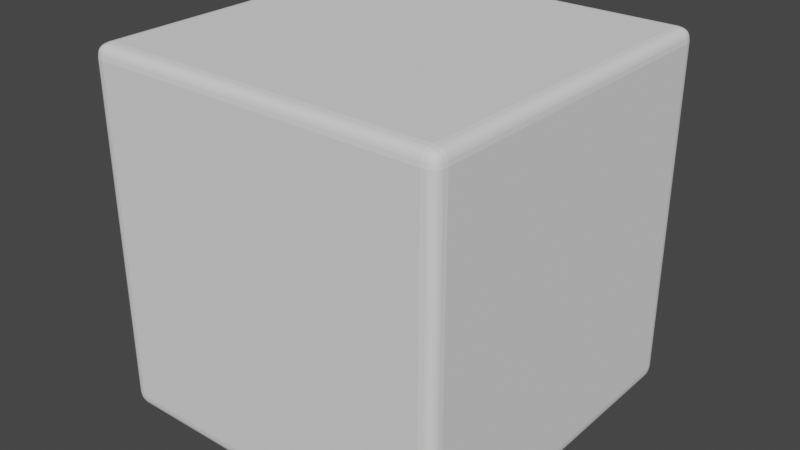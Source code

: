 # Source: RoundedCube_1.blend  (saved by Blender 2.82.7; exported with 4.5.12 LTS)
import bpy
from mathutils import Matrix  # noqa: F401  (used for matrix-valued properties, if any)

bpy.ops.wm.read_factory_settings(use_empty=True)
scene = bpy.context.scene
scene.name = 'Scene'

# ---- collections
col_collection = bpy.data.collections.new('Collection'); scene.collection.children.link(col_collection)

# ---- world
world_world = bpy.data.worlds.new('World'); scene.world = world_world
world_world.use_nodes = True; world_world.node_tree.nodes.clear()
_N = world_world.node_tree.nodes; _L = world_world.node_tree.links
n0 = _N.new('ShaderNodeOutputWorld'); n0.name = 'World Output'; n0.location = (300, 300)
n1 = _N.new('ShaderNodeBackground'); n1.name = 'Background'; n1.location = (10, 300)
n1.inputs[0].default_value = (0.05088, 0.05088, 0.05088, 1.0)
_L.new(n1.outputs[0], n0.inputs[0])
n0.is_active_output = True
world_world.color = (0.05088, 0.05088, 0.05088)
world_world.use_sun_shadow = False
world_world.sun_shadow_jitter_overblur = 0.0

# ---- meshes
me_cube_002 = bpy.data.meshes.new('Cube.002')
me_cube_002.from_pydata([(-0.9706, -0.9706, -0.9706), (-0.9706, -0.9706, 0.9706), (-0.9706, 0.9706, -0.9706), (-0.9706, 0.9706, 0.9706), (0.9706, -0.9706, -0.9706), (0.9706, -0.9706, 0.9706), (0.9706, 0.9706, -0.9706), (0.9706, 0.9706, 0.9706), (-0.9797, -0.9249, -0.9797), (-0.9772, -0.9486, -0.9772), (-0.9751, -0.9582, -0.9751), (-0.9727, -0.9658, -0.9727), (-0.9797, -0.9797, 0.9249), (-0.9772, -0.9772, 0.9486), (-0.9751, -0.9751, 0.9582), (-0.9727, -0.9727, 0.9658), (-0.9797, 0.9249, 0.9797), (-0.9772, 0.9486, 0.9772), (-0.9751, 0.9582, 0.9751), (-0.9727, 0.9658, 0.9727), (-0.9797, 0.9797, -0.9249), (-0.9772, 0.9772, -0.9486), (-0.9751, 0.9751, -0.9582), (-0.9727, 0.9727, -0.9658), (-0.9249, 0.9797, -0.9797), (-0.9486, 0.9772, -0.9772), (-0.9582, 0.9751, -0.9751), (-0.9658, 0.9727, -0.9727), (0.9249, 0.9797, 0.9797), (0.9486, 0.9772, 0.9772), (0.9582, 0.9751, 0.9751), (0.9658, 0.9727, 0.9727), (0.9797, 0.9797, -0.9249), (0.9772, 0.9772, -0.9486), (0.9751, 0.9751, -0.9582), (0.9727, 0.9727, -0.9658), (0.9797, 0.9249, -0.9797), (0.9772, 0.9486, -0.9772), (0.9751, 0.9582, -0.9751), (0.9727, 0.9658, -0.9727), (0.9797, -0.9249, 0.9797), (0.9772, -0.9486, 0.9772), (0.9751, -0.9582, 0.9751), (0.9727, -0.9658, 0.9727), (0.9797, -0.9797, -0.9249), (0.9772, -0.9772, -0.9486), (0.9751, -0.9751, -0.9582), (0.9727, -0.9727, -0.9658), (0.9249, -0.9797, -0.9797), (0.9486, -0.9772, -0.9772), (0.9582, -0.9751, -0.9751), (0.9658, -0.9727, -0.9727), (-0.9249, -0.9797, 0.9797), (-0.9486, -0.9772, 0.9772), (-0.9582, -0.9751, 0.9751), (-0.9658, -0.9727, 0.9727), (0.9658, 0.9727, -0.9727), (0.9582, 0.9751, -0.9751), (0.9486, 0.9772, -0.9772), (0.9249, 0.9797, -0.9797), (-0.9658, 0.9727, 0.9727), (-0.9582, 0.9751, 0.9751), (-0.9486, 0.9772, 0.9772), (-0.9249, 0.9797, 0.9797), (-0.9658, -0.9727, -0.9727), (-0.9582, -0.9751, -0.9751), (-0.9486, -0.9772, -0.9772), (-0.9249, -0.9797, -0.9797), (0.9658, -0.9727, 0.9727), (0.9582, -0.9751, 0.9751), (0.9486, -0.9772, 0.9772), (0.9249, -0.9797, 0.9797), (-0.9727, -0.9727, -0.9658), (-0.9751, -0.9751, -0.9582), (-0.9772, -0.9772, -0.9486), (-0.9797, -0.9797, -0.9249), (-0.9727, 0.9727, 0.9658), (-0.9751, 0.9751, 0.9582), (-0.9772, 0.9772, 0.9486), (-0.9797, 0.9797, 0.9249), (0.9727, 0.9727, 0.9658), (0.9751, 0.9751, 0.9582), (0.9772, 0.9772, 0.9486), (0.9797, 0.9797, 0.9249), (0.9727, -0.9727, 0.9658), (0.9751, -0.9751, 0.9582), (0.9772, -0.9772, 0.9486), (0.9797, -0.9797, 0.9249), (-0.9727, 0.9658, -0.9727), (-0.9751, 0.9582, -0.9751), (-0.9772, 0.9486, -0.9772), (-0.9797, 0.9249, -0.9797), (-0.9727, -0.9658, 0.9727), (-0.9751, -0.9582, 0.9751), (-0.9772, -0.9486, 0.9772), (-0.9797, -0.9249, 0.9797), (0.9727, -0.9658, -0.9727), (0.9751, -0.9582, -0.9751), (0.9772, -0.9486, -0.9772), (0.9797, -0.9249, -0.9797), (0.9727, 0.9658, 0.9727), (0.9751, 0.9582, 0.9751), (0.9772, 0.9486, 0.9772), (0.9797, 0.9249, 0.9797), (-0.9979, 0.9254, 0.9254), (-0.9943, 0.9252, 0.9508), (-0.9908, 0.9251, 0.9619), (-0.986, 0.9249, 0.9716), (-0.9943, 0.9508, 0.9252), (-0.9908, 0.9499, 0.9499), (-0.9876, 0.9493, 0.9605), (-0.9831, 0.9488, 0.9696), (-0.9908, 0.9619, 0.9251), (-0.9876, 0.9605, 0.9493), (-0.9846, 0.9595, 0.9595), (-0.9805, 0.9586, 0.9681), (-0.986, 0.9716, 0.9249), (-0.9831, 0.9696, 0.9488), (-0.9805, 0.9681, 0.9586), (-0.9771, 0.9665, 0.9665), (0.9254, 0.9979, 0.9254), (0.9252, 0.9943, 0.9508), (0.9251, 0.9908, 0.9619), (0.9249, 0.986, 0.9716), (0.9508, 0.9943, 0.9252), (0.9499, 0.9908, 0.9499), (0.9493, 0.9876, 0.9605), (0.9488, 0.9831, 0.9696), (0.9619, 0.9908, 0.9251), (0.9605, 0.9876, 0.9493), (0.9595, 0.9846, 0.9595), (0.9586, 0.9805, 0.9681), (0.9716, 0.986, 0.9249), (0.9696, 0.9831, 0.9488), (0.9681, 0.9805, 0.9586), (0.9665, 0.9771, 0.9665), (0.9979, -0.9254, 0.9254), (0.9943, -0.9252, 0.9508), (0.9908, -0.9251, 0.9619), (0.986, -0.9249, 0.9716), (0.9943, -0.9508, 0.9252), (0.9908, -0.9499, 0.9499), (0.9876, -0.9493, 0.9605), (0.9831, -0.9488, 0.9696), (0.9908, -0.9619, 0.9251), (0.9876, -0.9605, 0.9493), (0.9846, -0.9595, 0.9595), (0.9805, -0.9586, 0.9681), (0.986, -0.9716, 0.9249), (0.9831, -0.9696, 0.9488), (0.9805, -0.9681, 0.9586), (0.9771, -0.9665, 0.9665), (-0.9254, -0.9979, 0.9254), (-0.9252, -0.9943, 0.9508), (-0.9251, -0.9908, 0.9619), (-0.9249, -0.986, 0.9716), (-0.9508, -0.9943, 0.9252), (-0.9499, -0.9908, 0.9499), (-0.9493, -0.9876, 0.9605), (-0.9488, -0.9831, 0.9696), (-0.9619, -0.9908, 0.9251), (-0.9605, -0.9876, 0.9493), (-0.9595, -0.9846, 0.9595), (-0.9586, -0.9805, 0.9681), (-0.9716, -0.986, 0.9249), (-0.9696, -0.9831, 0.9488), (-0.9681, -0.9805, 0.9586), (-0.9665, -0.9771, 0.9665), (0.9254, -0.9254, -0.9979), (0.9508, -0.9252, -0.9943), (0.9619, -0.9251, -0.9908), (0.9716, -0.9249, -0.986), (0.9252, -0.9508, -0.9943), (0.9499, -0.9499, -0.9908), (0.9605, -0.9493, -0.9876), (0.9696, -0.9488, -0.9831), (0.9251, -0.9619, -0.9908), (0.9493, -0.9605, -0.9876), (0.9595, -0.9595, -0.9846), (0.9681, -0.9586, -0.9805), (0.9249, -0.9716, -0.986), (0.9488, -0.9696, -0.9831), (0.9586, -0.9681, -0.9805), (0.9665, -0.9665, -0.9771), (-0.9254, -0.9254, 0.9979), (-0.9508, -0.9252, 0.9943), (-0.9619, -0.9251, 0.9908), (-0.9716, -0.9249, 0.986), (-0.9252, -0.9508, 0.9943), (-0.9499, -0.9499, 0.9908), (-0.9605, -0.9493, 0.9876), (-0.9696, -0.9488, 0.9831), (-0.9251, -0.9619, 0.9908), (-0.9493, -0.9605, 0.9876), (-0.9595, -0.9595, 0.9846), (-0.9681, -0.9586, 0.9805), (-0.9249, -0.9716, 0.986), (-0.9488, -0.9696, 0.9831), (-0.9586, -0.9681, 0.9805), (-0.9665, -0.9665, 0.9771), (0.9716, -0.9249, 0.986), (0.9619, -0.9251, 0.9908), (0.9508, -0.9252, 0.9943), (0.9254, -0.9254, 0.9979), (0.9696, -0.9488, 0.9831), (0.9605, -0.9493, 0.9876), (0.9499, -0.9499, 0.9908), (0.9252, -0.9508, 0.9943), (0.9681, -0.9586, 0.9805), (0.9595, -0.9595, 0.9846), (0.9493, -0.9605, 0.9876), (0.9251, -0.9619, 0.9908), (0.9665, -0.9665, 0.9771), (0.9586, -0.9681, 0.9805), (0.9488, -0.9696, 0.9831), (0.9249, -0.9716, 0.986), (-0.9716, -0.9249, -0.986), (-0.9619, -0.9251, -0.9908), (-0.9508, -0.9252, -0.9943), (-0.9254, -0.9254, -0.9979), (-0.9696, -0.9488, -0.9831), (-0.9605, -0.9493, -0.9876), (-0.9499, -0.9499, -0.9908), (-0.9252, -0.9508, -0.9943), (-0.9681, -0.9586, -0.9805), (-0.9595, -0.9595, -0.9846), (-0.9493, -0.9605, -0.9876), (-0.9251, -0.9619, -0.9908), (-0.9665, -0.9665, -0.9771), (-0.9586, -0.9681, -0.9805), (-0.9488, -0.9696, -0.9831), (-0.9249, -0.9716, -0.986), (0.9716, -0.986, 0.9249), (0.9696, -0.9831, 0.9488), (0.9681, -0.9805, 0.9586), (0.9665, -0.9771, 0.9665), (0.9619, -0.9908, 0.9251), (0.9605, -0.9876, 0.9493), (0.9595, -0.9846, 0.9595), (0.9586, -0.9805, 0.9681), (0.9508, -0.9943, 0.9252), (0.9499, -0.9908, 0.9499), (0.9493, -0.9876, 0.9605), (0.9488, -0.9831, 0.9696), (0.9254, -0.9979, 0.9254), (0.9252, -0.9943, 0.9508), (0.9251, -0.9908, 0.9619), (0.9249, -0.986, 0.9716), (-0.9716, 0.986, 0.9249), (-0.9696, 0.9831, 0.9488), (-0.9681, 0.9805, 0.9586), (-0.9665, 0.9771, 0.9665), (-0.9619, 0.9908, 0.9251), (-0.9605, 0.9876, 0.9493), (-0.9595, 0.9846, 0.9595), (-0.9586, 0.9805, 0.9681), (-0.9508, 0.9943, 0.9252), (-0.9499, 0.9908, 0.9499), (-0.9493, 0.9876, 0.9605), (-0.9488, 0.9831, 0.9696), (-0.9254, 0.9979, 0.9254), (-0.9252, 0.9943, 0.9508), (-0.9251, 0.9908, 0.9619), (-0.9249, 0.986, 0.9716), (-0.9665, 0.9771, -0.9665), (-0.9681, 0.9805, -0.9586), (-0.9696, 0.9831, -0.9488), (-0.9716, 0.986, -0.9249), (-0.9586, 0.9805, -0.9681), (-0.9595, 0.9846, -0.9595), (-0.9605, 0.9876, -0.9493), (-0.9619, 0.9908, -0.9251), (-0.9488, 0.9831, -0.9696), (-0.9493, 0.9876, -0.9605), (-0.9499, 0.9908, -0.9499), (-0.9508, 0.9943, -0.9252), (-0.9249, 0.986, -0.9716), (-0.9251, 0.9908, -0.9619), (-0.9252, 0.9943, -0.9508), (-0.9254, 0.9979, -0.9254), (0.9665, -0.9771, -0.9665), (0.9681, -0.9805, -0.9586), (0.9696, -0.9831, -0.9488), (0.9716, -0.986, -0.9249), (0.9586, -0.9805, -0.9681), (0.9595, -0.9846, -0.9595), (0.9605, -0.9876, -0.9493), (0.9619, -0.9908, -0.9251), (0.9488, -0.9831, -0.9696), (0.9493, -0.9876, -0.9605), (0.9499, -0.9908, -0.9499), (0.9508, -0.9943, -0.9252), (0.9249, -0.986, -0.9716), (0.9251, -0.9908, -0.9619), (0.9252, -0.9943, -0.9508), (0.9254, -0.9979, -0.9254), (-0.9249, -0.986, -0.9716), (-0.9251, -0.9908, -0.9619), (-0.9252, -0.9943, -0.9508), (-0.9254, -0.9979, -0.9254), (-0.9488, -0.9831, -0.9696), (-0.9493, -0.9876, -0.9605), (-0.9499, -0.9908, -0.9499), (-0.9508, -0.9943, -0.9252), (-0.9586, -0.9805, -0.9681), (-0.9595, -0.9846, -0.9595), (-0.9605, -0.9876, -0.9493), (-0.9619, -0.9908, -0.9251), (-0.9665, -0.9771, -0.9665), (-0.9681, -0.9805, -0.9586), (-0.9696, -0.9831, -0.9488), (-0.9716, -0.986, -0.9249), (0.986, -0.9249, -0.9716), (0.9908, -0.9251, -0.9619), (0.9943, -0.9252, -0.9508), (0.9979, -0.9254, -0.9254), (0.9831, -0.9488, -0.9696), (0.9876, -0.9493, -0.9605), (0.9908, -0.9499, -0.9499), (0.9943, -0.9508, -0.9252), (0.9805, -0.9586, -0.9681), (0.9846, -0.9595, -0.9595), (0.9876, -0.9605, -0.9493), (0.9908, -0.9619, -0.9251), (0.9771, -0.9665, -0.9665), (0.9805, -0.9681, -0.9586), (0.9831, -0.9696, -0.9488), (0.986, -0.9716, -0.9249), (0.9249, 0.986, -0.9716), (0.9251, 0.9908, -0.9619), (0.9252, 0.9943, -0.9508), (0.9254, 0.9979, -0.9254), (0.9488, 0.9831, -0.9696), (0.9493, 0.9876, -0.9605), (0.9499, 0.9908, -0.9499), (0.9508, 0.9943, -0.9252), (0.9586, 0.9805, -0.9681), (0.9595, 0.9846, -0.9595), (0.9605, 0.9876, -0.9493), (0.9619, 0.9908, -0.9251), (0.9665, 0.9771, -0.9665), (0.9681, 0.9805, -0.9586), (0.9696, 0.9831, -0.9488), (0.9716, 0.986, -0.9249), (-0.986, 0.9249, -0.9716), (-0.9908, 0.9251, -0.9619), (-0.9943, 0.9252, -0.9508), (-0.9979, 0.9254, -0.9254), (-0.9831, 0.9488, -0.9696), (-0.9876, 0.9493, -0.9605), (-0.9908, 0.9499, -0.9499), (-0.9943, 0.9508, -0.9252), (-0.9805, 0.9586, -0.9681), (-0.9846, 0.9595, -0.9595), (-0.9876, 0.9605, -0.9493), (-0.9908, 0.9619, -0.9251), (-0.9771, 0.9665, -0.9665), (-0.9805, 0.9681, -0.9586), (-0.9831, 0.9696, -0.9488), (-0.986, 0.9716, -0.9249), (-0.9771, -0.9665, -0.9665), (-0.9805, -0.9681, -0.9586), (-0.9831, -0.9696, -0.9488), (-0.986, -0.9716, -0.9249), (-0.9805, -0.9586, -0.9681), (-0.9846, -0.9595, -0.9595), (-0.9876, -0.9605, -0.9493), (-0.9908, -0.9619, -0.9251), (-0.9831, -0.9488, -0.9696), (-0.9876, -0.9493, -0.9605), (-0.9908, -0.9499, -0.9499), (-0.9943, -0.9508, -0.9252), (-0.986, -0.9249, -0.9716), (-0.9908, -0.9251, -0.9619), (-0.9943, -0.9252, -0.9508), (-0.9979, -0.9254, -0.9254), (0.9771, 0.9665, -0.9665), (0.9805, 0.9681, -0.9586), (0.9831, 0.9696, -0.9488), (0.986, 0.9716, -0.9249), (0.9805, 0.9586, -0.9681), (0.9846, 0.9595, -0.9595), (0.9876, 0.9605, -0.9493), (0.9908, 0.9619, -0.9251), (0.9831, 0.9488, -0.9696), (0.9876, 0.9493, -0.9605), (0.9908, 0.9499, -0.9499), (0.9943, 0.9508, -0.9252), (0.986, 0.9249, -0.9716), (0.9908, 0.9251, -0.9619), (0.9943, 0.9252, -0.9508), (0.9979, 0.9254, -0.9254), (-0.9665, 0.9665, -0.9771), (-0.9586, 0.9681, -0.9805), (-0.9488, 0.9696, -0.9831), (-0.9249, 0.9716, -0.986), (-0.9681, 0.9586, -0.9805), (-0.9595, 0.9595, -0.9846), (-0.9493, 0.9605, -0.9876), (-0.9251, 0.9619, -0.9908), (-0.9696, 0.9488, -0.9831), (-0.9605, 0.9493, -0.9876), (-0.9499, 0.9499, -0.9908), (-0.9252, 0.9508, -0.9943), (-0.9716, 0.9249, -0.986), (-0.9619, 0.9251, -0.9908), (-0.9508, 0.9252, -0.9943), (-0.9254, 0.9254, -0.9979), (0.9665, 0.9665, 0.9771), (0.9586, 0.9681, 0.9805), (0.9488, 0.9696, 0.9831), (0.9249, 0.9716, 0.986), (0.9681, 0.9586, 0.9805), (0.9595, 0.9595, 0.9846), (0.9493, 0.9605, 0.9876), (0.9251, 0.9619, 0.9908), (0.9696, 0.9488, 0.9831), (0.9605, 0.9493, 0.9876), (0.9499, 0.9499, 0.9908), (0.9252, 0.9508, 0.9943), (0.9716, 0.9249, 0.986), (0.9619, 0.9251, 0.9908), (0.9508, 0.9252, 0.9943), (0.9254, 0.9254, 0.9979), (-0.9249, 0.9716, 0.986), (-0.9488, 0.9696, 0.9831), (-0.9586, 0.9681, 0.9805), (-0.9665, 0.9665, 0.9771), (-0.9251, 0.9619, 0.9908), (-0.9493, 0.9605, 0.9876), (-0.9595, 0.9595, 0.9846), (-0.9681, 0.9586, 0.9805), (-0.9252, 0.9508, 0.9943), (-0.9499, 0.9499, 0.9908), (-0.9605, 0.9493, 0.9876), (-0.9696, 0.9488, 0.9831), (-0.9254, 0.9254, 0.9979), (-0.9508, 0.9252, 0.9943), (-0.9619, 0.9251, 0.9908), (-0.9716, 0.9249, 0.986), (0.9249, 0.9716, -0.986), (0.9488, 0.9696, -0.9831), (0.9586, 0.9681, -0.9805), (0.9665, 0.9665, -0.9771), (0.9251, 0.9619, -0.9908), (0.9493, 0.9605, -0.9876), (0.9595, 0.9595, -0.9846), (0.9681, 0.9586, -0.9805), (0.9252, 0.9508, -0.9943), (0.9499, 0.9499, -0.9908), (0.9605, 0.9493, -0.9876), (0.9696, 0.9488, -0.9831), (0.9254, 0.9254, -0.9979), (0.9508, 0.9252, -0.9943), (0.9619, 0.9251, -0.9908), (0.9716, 0.9249, -0.986), (0.986, 0.9716, 0.9249), (0.9831, 0.9696, 0.9488), (0.9805, 0.9681, 0.9586), (0.9771, 0.9665, 0.9665), (0.9908, 0.9619, 0.9251), (0.9876, 0.9605, 0.9493), (0.9846, 0.9595, 0.9595), (0.9805, 0.9586, 0.9681), (0.9943, 0.9508, 0.9252), (0.9908, 0.9499, 0.9499), (0.9876, 0.9493, 0.9605), (0.9831, 0.9488, 0.9696), (0.9979, 0.9254, 0.9254), (0.9943, 0.9252, 0.9508), (0.9908, 0.9251, 0.9619), (0.986, 0.9249, 0.9716), (-0.986, -0.9716, 0.9249), (-0.9831, -0.9696, 0.9488), (-0.9805, -0.9681, 0.9586), (-0.9771, -0.9665, 0.9665), (-0.9908, -0.9619, 0.9251), (-0.9876, -0.9605, 0.9493), (-0.9846, -0.9595, 0.9595), (-0.9805, -0.9586, 0.9681), (-0.9943, -0.9508, 0.9252), (-0.9908, -0.9499, 0.9499), (-0.9876, -0.9493, 0.9605), (-0.9831, -0.9488, 0.9696), (-0.9979, -0.9254, 0.9254), (-0.9943, -0.9252, 0.9508), (-0.9908, -0.9251, 0.9619), (-0.986, -0.9249, 0.9716)], [], [(105, 109, 108, 104), (159, 53, 54, 163), (123, 127, 126, 122), (58, 441, 440, 59), (125, 126, 130, 129), (399, 444, 448, 403), (176, 177, 181, 180), (194, 195, 199, 198), (428, 415, 411, 424), (98, 175, 171, 99), (110, 111, 115, 114), (60, 61, 255, 251), (1, 92, 475, 15), (88, 392, 396, 89), (116, 117, 78, 79), (246, 154, 153, 245), (121, 125, 124, 120), (122, 126, 125, 121), (155, 159, 158, 154), (197, 198, 54, 53), (148, 149, 86, 87), (141, 142, 146, 145), (457, 461, 460, 456), (146, 147, 151, 150), (323, 144, 148, 327), (52, 53, 159, 155), (143, 41, 42, 147), (134, 135, 80, 81), (151, 43, 5, 84), (150, 151, 84, 85), (106, 110, 109, 105), (137, 141, 140, 136), (117, 118, 77, 78), (175, 98, 97, 179), (394, 395, 399, 398), (400, 401, 405, 404), (418, 419, 423, 422), (164, 165, 13, 12), (189, 190, 194, 193), (10, 364, 368, 9), (259, 263, 262, 258), (162, 163, 167, 166), (156, 157, 161, 160), (61, 62, 259, 255), (131, 30, 31, 135), (119, 19, 3, 76), (163, 54, 55, 167), (108, 109, 113, 112), (153, 157, 156, 152), (14, 474, 473, 13), (201, 205, 204, 200), (95, 16, 107, 487), (330, 334, 333, 329), (334, 338, 337, 333), (435, 439, 438, 434), (227, 223, 172, 176), (459, 463, 462, 458), (246, 247, 155, 154), (417, 418, 422, 421), (482, 486, 485, 481), (166, 167, 15, 14), (135, 31, 7, 80), (179, 97, 96, 183), (154, 158, 157, 153), (450, 454, 453, 449), (214, 210, 211, 215), (368, 369, 373, 372), (45, 44, 283, 282), (318, 322, 321, 317), (34, 33, 378, 377), (441, 445, 444, 440), (130, 131, 135, 134), (37, 384, 388, 36), (289, 290, 294, 293), (47, 46, 281, 280), (167, 55, 1, 15), (39, 376, 380, 38), (37, 36, 455, 451), (99, 171, 455, 36), (358, 21, 22, 357), (226, 222, 223, 227), (285, 286, 290, 289), (272, 273, 277, 276), (360, 361, 365, 364), (190, 191, 195, 194), (74, 310, 311, 75), (92, 93, 479, 475), (183, 96, 4, 51), (229, 65, 64, 228), (13, 473, 472, 12), (339, 128, 132, 343), (144, 145, 149, 148), (66, 230, 231, 67), (222, 226, 225, 221), (385, 386, 390, 389), (321, 325, 324, 320), (112, 113, 117, 116), (331, 330, 278, 279), (196, 197, 53, 52), (2, 27, 392, 88), (27, 264, 268, 26), (70, 71, 247, 243), (453, 454, 170, 169), (233, 237, 236, 232), (40, 41, 143, 139), (430, 434, 433, 429), (114, 115, 119, 118), (473, 477, 476, 472), (94, 191, 187, 95), (35, 34, 377, 376), (7, 31, 408, 100), (11, 360, 364, 10), (344, 348, 90, 91), (158, 159, 163, 162), (467, 471, 470, 466), (251, 255, 254, 250), (237, 241, 240, 236), (254, 258, 257, 253), (485, 486, 106, 105), (172, 173, 177, 176), (243, 247, 246, 242), (273, 274, 278, 277), (80, 459, 458, 81), (3, 19, 427, 60), (357, 22, 23, 356), (338, 334, 335, 339), (107, 111, 110, 106), (218, 217, 405, 406), (177, 178, 182, 181), (393, 394, 398, 397), (262, 122, 121, 261), (255, 259, 258, 254), (171, 175, 174, 170), (280, 281, 285, 284), (477, 481, 480, 476), (381, 382, 386, 385), (442, 446, 445, 441), (230, 226, 227, 231), (181, 182, 50, 49), (231, 227, 176, 180), (180, 181, 49, 48), (258, 262, 261, 257), (51, 280, 284, 50), (199, 92, 1, 55), (224, 228, 11, 10), (253, 257, 256, 252), (445, 449, 448, 444), (57, 442, 441, 58), (298, 302, 301, 297), (342, 33, 34, 341), (456, 379, 32, 83), (178, 179, 183, 182), (288, 289, 293, 292), (413, 414, 418, 417), (362, 363, 367, 366), (429, 433, 432, 428), (370, 371, 375, 374), (0, 72, 360, 11), (39, 38, 447, 443), (126, 127, 131, 130), (466, 470, 469, 465), (29, 28, 411, 410), (325, 46, 47, 324), (470, 138, 137, 469), (188, 192, 211, 207), (241, 245, 244, 240), (191, 94, 93, 195), (221, 225, 224, 220), (210, 214, 213, 209), (443, 447, 446, 442), (249, 253, 252, 248), (366, 367, 371, 370), (365, 366, 370, 369), (373, 345, 344, 372), (378, 379, 383, 382), (242, 246, 245, 241), (7, 100, 459, 80), (182, 183, 51, 50), (461, 465, 464, 460), (283, 44, 87, 232), (401, 402, 406, 405), (118, 119, 76, 77), (297, 301, 300, 296), (33, 32, 379, 378), (350, 354, 353, 349), (353, 357, 356, 352), (128, 129, 133, 132), (306, 310, 309, 305), (49, 288, 292, 48), (478, 482, 481, 477), (213, 69, 68, 212), (6, 35, 376, 39), (72, 73, 361, 360), (296, 300, 66, 67), (384, 385, 389, 388), (132, 133, 82, 83), (226, 230, 229, 225), (109, 110, 114, 113), (398, 399, 403, 402), (305, 309, 308, 304), (310, 306, 307, 311), (322, 326, 325, 321), (78, 249, 248, 79), (314, 318, 317, 313), (304, 308, 64, 65), (356, 23, 2, 88), (60, 427, 426, 61), (44, 45, 326, 327), (455, 171, 170, 454), (169, 173, 172, 168), (355, 351, 108, 112), (187, 191, 190, 186), (25, 24, 395, 394), (283, 232, 236, 287), (302, 306, 305, 301), (338, 342, 341, 337), (225, 229, 228, 224), (342, 338, 339, 343), (32, 33, 342, 343), (309, 73, 72, 308), (228, 64, 0, 11), (195, 93, 92, 199), (306, 302, 303, 307), (312, 316, 98, 99), (431, 435, 434, 430), (93, 94, 483, 479), (160, 161, 165, 164), (346, 350, 349, 345), (446, 450, 449, 445), (77, 250, 249, 78), (337, 341, 340, 336), (451, 455, 454, 450), (62, 425, 424, 63), (138, 142, 141, 137), (341, 34, 35, 340), (6, 39, 443, 56), (56, 443, 442, 57), (210, 206, 207, 211), (21, 20, 267, 266), (111, 17, 18, 115), (149, 150, 85, 86), (322, 318, 319, 323), (348, 352, 89, 90), (250, 254, 253, 249), (91, 404, 216, 8), (349, 353, 352, 348), (458, 462, 461, 457), (257, 261, 260, 256), (302, 298, 299, 303), (264, 265, 269, 268), (425, 429, 428, 424), (269, 270, 274, 273), (286, 287, 291, 290), (326, 322, 323, 327), (202, 206, 205, 201), (193, 194, 198, 197), (212, 68, 5, 43), (100, 408, 412, 101), (17, 16, 439, 435), (409, 410, 414, 413), (90, 400, 404, 91), (147, 42, 43, 151), (388, 389, 313, 312), (386, 387, 391, 390), (333, 337, 336, 332), (30, 29, 410, 409), (476, 367, 363, 472), (133, 134, 81, 82), (475, 479, 478, 474), (354, 350, 351, 355), (282, 283, 287, 286), (387, 383, 460, 464), (434, 438, 437, 433), (206, 210, 209, 205), (70, 214, 215, 71), (140, 141, 145, 144), (307, 303, 156, 160), (2, 23, 264, 27), (68, 69, 239, 235), (28, 29, 127, 123), (328, 332, 58, 59), (23, 22, 265, 264), (281, 282, 286, 285), (355, 112, 116, 359), (447, 451, 450, 446), (267, 248, 252, 271), (301, 305, 304, 300), (69, 70, 243, 239), (316, 320, 97, 98), (274, 275, 279, 278), (206, 202, 203, 207), (161, 162, 166, 165), (408, 409, 413, 412), (416, 417, 421, 420), (462, 466, 465, 461), (102, 416, 420, 103), (340, 35, 6, 56), (208, 212, 43, 42), (9, 368, 372, 8), (369, 370, 374, 373), (19, 18, 431, 427), (103, 40, 139, 471), (230, 66, 65, 229), (329, 277, 278, 330), (185, 189, 188, 184), (142, 143, 147, 146), (113, 114, 118, 117), (297, 293, 294, 298), (344, 91, 8, 372), (186, 438, 439, 187), (220, 224, 10, 9), (26, 25, 394, 393), (486, 487, 107, 106), (84, 235, 234, 85), (217, 221, 220, 216), (270, 271, 275, 274), (313, 317, 316, 312), (200, 204, 41, 40), (4, 47, 280, 51), (115, 18, 19, 119), (86, 233, 232, 87), (218, 222, 221, 217), (100, 101, 463, 459), (433, 437, 436, 432), (192, 193, 197, 196), (421, 422, 202, 201), (235, 239, 238, 234), (157, 158, 162, 161), (188, 189, 193, 192), (266, 267, 271, 270), (276, 277, 329, 328), (94, 95, 487, 483), (27, 26, 393, 392), (324, 47, 4, 96), (352, 356, 88, 89), (16, 17, 111, 107), (124, 125, 129, 128), (392, 393, 397, 396), (173, 174, 178, 177), (186, 190, 189, 185), (139, 143, 142, 138), (449, 453, 452, 448), (214, 70, 69, 213), (20, 21, 358, 359), (336, 340, 56, 57), (3, 60, 251, 76), (320, 324, 96, 97), (102, 103, 471, 467), (267, 20, 79, 248), (483, 487, 486, 482), (376, 377, 381, 380), (74, 75, 363, 362), (238, 242, 241, 237), (81, 458, 457, 82), (358, 354, 355, 359), (465, 469, 468, 464), (399, 395, 440, 444), (82, 457, 456, 83), (101, 102, 467, 463), (15, 475, 474, 14), (5, 68, 235, 84), (198, 199, 55, 54), (85, 234, 233, 86), (62, 63, 263, 259), (276, 328, 59, 24), (165, 166, 14, 13), (205, 209, 208, 204), (345, 349, 348, 344), (427, 431, 430, 426), (410, 411, 415, 414), (397, 398, 402, 401), (326, 45, 46, 325), (329, 333, 332, 328), (481, 485, 484, 480), (216, 220, 9, 8), (127, 29, 30, 131), (76, 251, 250, 77), (31, 30, 409, 408), (25, 272, 276, 24), (95, 187, 439, 16), (132, 83, 32, 343), (26, 268, 272, 25), (46, 45, 282, 281), (148, 87, 44, 327), (295, 299, 298, 294), (219, 168, 172, 223), (436, 437, 185, 184), (184, 188, 207, 203), (244, 152, 299, 295), (120, 124, 335, 331), (484, 485, 105, 104), (295, 291, 240, 244), (382, 383, 387, 386), (299, 152, 156, 303), (67, 48, 292, 296), (120, 260, 261, 121), (404, 405, 217, 216), (391, 387, 464, 468), (406, 407, 219, 218), (423, 419, 432, 436), (222, 218, 219, 223), (347, 104, 108, 351), (136, 140, 319, 315), (452, 453, 169, 168), (452, 168, 219, 407), (448, 452, 407, 403), (231, 180, 48, 67), (319, 140, 144, 323), (263, 123, 122, 262), (200, 420, 421, 201), (59, 440, 395, 24), (438, 186, 185, 437), (155, 247, 71, 52), (470, 471, 139, 138), (268, 269, 273, 272), (145, 146, 150, 149), (287, 236, 240, 291), (308, 72, 0, 64), (364, 365, 369, 368), (463, 467, 466, 462), (196, 215, 211, 192), (200, 40, 103, 420), (390, 314, 313, 389), (377, 378, 382, 381), (209, 213, 212, 208), (50, 284, 288, 49), (136, 468, 469, 137), (468, 136, 315, 391), (61, 426, 425, 62), (296, 292, 293, 297), (170, 174, 173, 169), (374, 375, 347, 346), (414, 415, 419, 418), (239, 243, 242, 238), (196, 52, 71, 215), (279, 275, 256, 260), (484, 104, 347, 375), (426, 430, 429, 425), (290, 291, 295, 294), (263, 63, 28, 123), (419, 415, 428, 432), (354, 358, 357, 353), (339, 335, 124, 128), (396, 397, 401, 400), (334, 330, 331, 335), (300, 304, 65, 66), (350, 346, 347, 351), (456, 460, 383, 379), (38, 37, 451, 447), (479, 483, 482, 478), (412, 413, 417, 416), (436, 184, 203, 423), (38, 380, 384, 37), (275, 271, 252, 256), (63, 424, 411, 28), (361, 362, 366, 365), (265, 266, 270, 269), (73, 74, 362, 361), (89, 396, 400, 90), (129, 130, 134, 133), (234, 238, 237, 233), (311, 307, 160, 164), (284, 285, 289, 288), (116, 79, 20, 359), (317, 321, 320, 316), (367, 476, 480, 371), (388, 312, 99, 36), (18, 17, 435, 431), (318, 314, 315, 319), (380, 381, 385, 384), (422, 423, 203, 202), (260, 120, 331, 279), (101, 412, 416, 102), (174, 175, 179, 178), (391, 315, 314, 390), (22, 21, 266, 265), (474, 478, 477, 473), (375, 371, 480, 484), (332, 336, 57, 58), (244, 245, 153, 152), (373, 374, 346, 345), (204, 208, 42, 41), (363, 75, 12, 472), (310, 74, 73, 309), (311, 164, 12, 75), (402, 403, 407, 406)])
_uv = me_cube_002.uv_layers.new(name='UVMap')
_uv.uv.foreach_set('vector', [0.6195, 0.2408, 0.6195, 0.2445, 0.6158, 0.2445, 0.6158, 0.2408, 0.6232, 0.9945, 0.625, 0.9945, 0.625, 0.9963, 0.6232, 0.9963, 0.6233, 0.4907, 0.6236, 0.494, 0.6216, 0.4942, 0.6214, 0.4907, 0.3689, 0.4994, 0.369, 0.5014, 0.3657, 0.5017, 0.3657, 0.4999, 0.6197, 0.4943, 0.6216, 0.4942, 0.6218, 0.4958, 0.6198, 0.496, 0.1342, 0.5037, 0.3657, 0.5036, 0.3658, 0.5055, 0.1342, 0.5055, 0.3657, 0.7464, 0.3692, 0.7466, 0.369, 0.7486, 0.3657, 0.7483, 0.8713, 0.7463, 0.8732, 0.7463, 0.8732, 0.7482, 0.8713, 0.7482, 0.8658, 0.5037, 0.6343, 0.5036, 0.6343, 0.5017, 0.8658, 0.5018, 0.3746, 0.7449, 0.3728, 0.7449, 0.3731, 0.7409, 0.3749, 0.7409, 0.6213, 0.2445, 0.6232, 0.2445, 0.6232, 0.2463, 0.6213, 0.2463, 0.625, 0.2518, 0.625, 0.2537, 0.6232, 0.2537, 0.6232, 0.2518, 0.625, 0.0, 0.625, 0.001838, 0.6232, 0.001838, 0.6232, 0.0, 0.125, 0.5018, 0.1268, 0.5018, 0.1268, 0.5037, 0.125, 0.5037, 0.6158, 0.2482, 0.6195, 0.2482, 0.6195, 0.25, 0.6158, 0.25, 0.6214, 0.7593, 0.6213, 0.9908, 0.6195, 0.9908, 0.6195, 0.7592, 0.6195, 0.4908, 0.6197, 0.4943, 0.6158, 0.4944, 0.6158, 0.4908, 0.6214, 0.4907, 0.6216, 0.4942, 0.6197, 0.4943, 0.6195, 0.4908, 0.6232, 0.9908, 0.6232, 0.9945, 0.6213, 0.9945, 0.6213, 0.9908, 0.8695, 0.7482, 0.8713, 0.7482, 0.8713, 0.75, 0.8695, 0.75, 0.6159, 0.7482, 0.6199, 0.7485, 0.6199, 0.7504, 0.6159, 0.7501, 0.6197, 0.7447, 0.6216, 0.7448, 0.6218, 0.7468, 0.6198, 0.7466, 0.6199, 0.5015, 0.6198, 0.5034, 0.6159, 0.5036, 0.6159, 0.5018, 0.6218, 0.7468, 0.6238, 0.747, 0.6242, 0.7492, 0.622, 0.7488, 0.3841, 0.7464, 0.6159, 0.7464, 0.6159, 0.7482, 0.3841, 0.7482, 0.625, 0.9908, 0.625, 0.9945, 0.6232, 0.9945, 0.6232, 0.9908, 0.6235, 0.7449, 0.6254, 0.7449, 0.6257, 0.7471, 0.6238, 0.747, 0.622, 0.4975, 0.6242, 0.4971, 0.6244, 0.4987, 0.6221, 0.4993, 0.6242, 0.7492, 0.6263, 0.7494, 0.6275, 0.7525, 0.6244, 0.7513, 0.622, 0.7488, 0.6242, 0.7492, 0.6244, 0.7513, 0.6221, 0.7507, 0.6213, 0.2408, 0.6213, 0.2445, 0.6195, 0.2445, 0.6195, 0.2408, 0.6195, 0.7408, 0.6197, 0.7447, 0.6158, 0.7445, 0.6158, 0.7408, 0.6195, 0.2482, 0.6213, 0.2482, 0.6213, 0.25, 0.6195, 0.25, 0.3728, 0.7449, 0.3746, 0.7449, 0.3743, 0.7471, 0.3725, 0.747, 0.1305, 0.5018, 0.1342, 0.5018, 0.1342, 0.5037, 0.1305, 0.5037, 0.1268, 0.5055, 0.1287, 0.5055, 0.1287, 0.5092, 0.1268, 0.5092, 0.6307, 0.5053, 0.6342, 0.5055, 0.6342, 0.5092, 0.6306, 0.5092, 0.6158, 0.9982, 0.6195, 0.9982, 0.6195, 1.0, 0.6158, 1.0, 0.8695, 0.7445, 0.8713, 0.7445, 0.8713, 0.7463, 0.8695, 0.7463, 0.375, 0.003676, 0.3768, 0.003676, 0.3768, 0.005515, 0.375, 0.005515, 0.6232, 0.2555, 0.6232, 0.2592, 0.6213, 0.2592, 0.6213, 0.2555, 0.6213, 0.9963, 0.6232, 0.9963, 0.6232, 0.9982, 0.6213, 0.9982, 0.6158, 0.9945, 0.6195, 0.9945, 0.6195, 0.9963, 0.6158, 0.9963, 0.625, 0.2537, 0.625, 0.2555, 0.6232, 0.2555, 0.6232, 0.2537, 0.6239, 0.4956, 0.626, 0.4953, 0.6266, 0.4965, 0.6242, 0.4971, 0.6232, 0.2482, 0.625, 0.2482, 0.625, 0.25, 0.6232, 0.25, 0.6232, 0.9963, 0.625, 0.9963, 0.625, 0.9982, 0.6232, 0.9982, 0.6158, 0.2445, 0.6195, 0.2445, 0.6195, 0.2463, 0.6158, 0.2463, 0.6195, 0.9908, 0.6195, 0.9945, 0.6158, 0.9945, 0.6158, 0.9908, 0.6213, 0.0, 0.6213, 0.001838, 0.6195, 0.001838, 0.6195, 0.0, 0.6287, 0.7409, 0.629, 0.7448, 0.6272, 0.7449, 0.6269, 0.7409, 0.625, 0.009191, 0.625, 0.2408, 0.6232, 0.2408, 0.6232, 0.009191, 0.3805, 0.4908, 0.3803, 0.4943, 0.3784, 0.4942, 0.3786, 0.4907, 0.3803, 0.4943, 0.3802, 0.496, 0.3782, 0.4958, 0.3784, 0.4942, 0.8732, 0.5055, 0.8732, 0.5092, 0.8713, 0.5092, 0.8713, 0.5055, 0.1342, 0.7463, 0.1342, 0.7445, 0.3658, 0.7445, 0.3657, 0.7464, 0.6242, 0.5008, 0.6238, 0.503, 0.6218, 0.5032, 0.622, 0.5012, 0.6214, 0.7593, 0.6233, 0.7593, 0.6232, 0.9908, 0.6213, 0.9908, 0.629, 0.5052, 0.6307, 0.5053, 0.6306, 0.5092, 0.6287, 0.5091, 0.6213, 0.005515, 0.6213, 0.009191, 0.6195, 0.009191, 0.6195, 0.005515, 0.6213, 0.9982, 0.6232, 0.9982, 0.6232, 1.0, 0.6213, 1.0, 0.6242, 0.4971, 0.6266, 0.4965, 0.6275, 0.4975, 0.6244, 0.4987, 0.3725, 0.747, 0.3743, 0.7471, 0.3737, 0.7494, 0.3721, 0.7492, 0.6213, 0.9908, 0.6213, 0.9945, 0.6195, 0.9945, 0.6195, 0.9908, 0.371, 0.5052, 0.3713, 0.5091, 0.3694, 0.5092, 0.3693, 0.5053, 0.631, 0.7486, 0.6308, 0.7466, 0.6343, 0.7464, 0.6343, 0.7483, 0.3768, 0.005515, 0.3787, 0.005515, 0.3787, 0.009191, 0.3768, 0.009191, 0.3801, 0.7504, 0.3841, 0.7501, 0.3841, 0.7519, 0.3801, 0.7522, 0.3803, 0.7447, 0.3802, 0.7466, 0.3782, 0.7468, 0.3784, 0.7448, 0.3779, 0.4993, 0.3801, 0.4996, 0.3801, 0.5015, 0.378, 0.5012, 0.369, 0.5014, 0.3692, 0.5034, 0.3657, 0.5036, 0.3657, 0.5017, 0.6218, 0.4958, 0.6239, 0.4956, 0.6242, 0.4971, 0.622, 0.4975, 0.3746, 0.5051, 0.3765, 0.5051, 0.3768, 0.5091, 0.3749, 0.5091, 0.3784, 0.7558, 0.3803, 0.7557, 0.3805, 0.7592, 0.3786, 0.7593, 0.3756, 0.7513, 0.3779, 0.7507, 0.378, 0.7525, 0.3758, 0.7529, 0.6232, 0.9982, 0.625, 0.9982, 0.625, 1.0, 0.6232, 1.0, 0.3737, 0.5006, 0.3758, 0.5008, 0.3762, 0.503, 0.3743, 0.5029, 0.3746, 0.5051, 0.3749, 0.5091, 0.3731, 0.5091, 0.3728, 0.5051, 0.3749, 0.7409, 0.3731, 0.7409, 0.3731, 0.5091, 0.3749, 0.5091, 0.3805, 0.2482, 0.3805, 0.25, 0.3787, 0.25, 0.3787, 0.2482, 0.1305, 0.7463, 0.1305, 0.7445, 0.1342, 0.7445, 0.1342, 0.7463, 0.3782, 0.7542, 0.3802, 0.754, 0.3803, 0.7557, 0.3784, 0.7558, 0.3768, 0.2555, 0.3787, 0.2555, 0.3787, 0.2592, 0.3768, 0.2592, 0.3768, 0.001838, 0.3787, 0.001838, 0.3787, 0.003676, 0.3768, 0.003676, 0.8713, 0.7445, 0.8732, 0.7445, 0.8732, 0.7463, 0.8713, 0.7463, 0.3805, 1.0, 0.3805, 0.9982, 0.3842, 0.9982, 0.3842, 1.0, 0.625, 0.001838, 0.625, 0.003676, 0.6232, 0.003676, 0.6232, 0.001838, 0.3721, 0.7492, 0.3737, 0.7494, 0.3725, 0.7525, 0.3715, 0.7516, 0.1287, 0.7482, 0.1287, 0.75, 0.1268, 0.75, 0.1268, 0.7482, 0.6195, 0.0, 0.6195, 0.001838, 0.6158, 0.001838, 0.6158, 0.0, 0.3841, 0.4963, 0.6159, 0.4963, 0.6159, 0.4981, 0.3841, 0.4981, 0.6159, 0.7464, 0.6198, 0.7466, 0.6199, 0.7485, 0.6159, 0.7482, 0.1305, 0.75, 0.1305, 0.7482, 0.1342, 0.7482, 0.1342, 0.75, 0.1305, 0.7445, 0.1305, 0.7463, 0.1287, 0.7463, 0.1287, 0.7445, 0.3784, 0.5052, 0.3803, 0.5053, 0.3805, 0.5092, 0.3786, 0.5091, 0.3782, 0.7468, 0.378, 0.7488, 0.3758, 0.7492, 0.3762, 0.747, 0.6158, 0.2463, 0.6195, 0.2463, 0.6195, 0.2482, 0.6158, 0.2482, 0.3842, 0.4908, 0.3805, 0.4908, 0.3805, 0.2592, 0.3842, 0.2592, 0.8658, 0.7482, 0.8695, 0.7482, 0.8695, 0.75, 0.8658, 0.75, 0.125, 0.5, 0.1268, 0.5, 0.1268, 0.5018, 0.125, 0.5018, 0.375, 0.2518, 0.3768, 0.2518, 0.3768, 0.2537, 0.375, 0.2537, 0.6256, 0.7561, 0.6251, 0.7593, 0.6233, 0.7593, 0.6236, 0.756, 0.3694, 0.5092, 0.3713, 0.5091, 0.3713, 0.7409, 0.3694, 0.7408, 0.6199, 0.7522, 0.6198, 0.754, 0.6159, 0.7537, 0.6159, 0.7519, 0.6251, 0.7409, 0.6254, 0.7449, 0.6235, 0.7449, 0.6232, 0.7409, 0.8713, 0.5037, 0.8713, 0.5055, 0.8695, 0.5055, 0.8695, 0.5037, 0.6213, 0.2463, 0.6232, 0.2463, 0.6232, 0.2482, 0.6213, 0.2482, 0.6195, 0.001838, 0.6195, 0.003676, 0.6158, 0.003676, 0.6158, 0.001838, 0.875, 0.7445, 0.8732, 0.7445, 0.8732, 0.7408, 0.875, 0.7408, 0.3756, 0.4987, 0.3779, 0.4993, 0.378, 0.5012, 0.3758, 0.5008, 0.6275, 0.4975, 0.6285, 0.4984, 0.6279, 0.5008, 0.6263, 0.5006, 0.375, 0.001838, 0.3768, 0.001838, 0.3768, 0.003676, 0.375, 0.003676, 0.3768, 0.2408, 0.3768, 0.2445, 0.375, 0.2445, 0.375, 0.2408, 0.6213, 0.9945, 0.6232, 0.9945, 0.6232, 0.9963, 0.6213, 0.9963, 0.6235, 0.5051, 0.6232, 0.5091, 0.6214, 0.5091, 0.6216, 0.5052, 0.6232, 0.2518, 0.6232, 0.2537, 0.6213, 0.2537, 0.6213, 0.2518, 0.6198, 0.754, 0.6197, 0.7557, 0.6158, 0.7556, 0.6159, 0.7537, 0.6213, 0.2537, 0.6213, 0.2555, 0.6195, 0.2555, 0.6195, 0.2537, 0.6195, 0.009191, 0.6213, 0.009191, 0.6213, 0.2408, 0.6195, 0.2408, 0.3658, 0.7445, 0.3693, 0.7447, 0.3692, 0.7466, 0.3657, 0.7464, 0.6236, 0.756, 0.6233, 0.7593, 0.6214, 0.7593, 0.6216, 0.7558, 0.3787, 0.2555, 0.3805, 0.2555, 0.3805, 0.2592, 0.3787, 0.2592, 0.6244, 0.4987, 0.6242, 0.5008, 0.622, 0.5012, 0.6221, 0.4993, 0.875, 0.5, 0.875, 0.5018, 0.8732, 0.5018, 0.8732, 0.5, 0.3787, 0.2482, 0.3787, 0.25, 0.3768, 0.25, 0.3768, 0.2482, 0.3802, 0.496, 0.3803, 0.4943, 0.3842, 0.4944, 0.3841, 0.4963, 0.6232, 0.2408, 0.6232, 0.2445, 0.6213, 0.2445, 0.6213, 0.2408, 0.1305, 0.7408, 0.1287, 0.7408, 0.1287, 0.5092, 0.1305, 0.5092, 0.3692, 0.7466, 0.3708, 0.7468, 0.3706, 0.7489, 0.369, 0.7486, 0.1287, 0.5018, 0.1305, 0.5018, 0.1305, 0.5037, 0.1287, 0.5037, 0.6213, 0.2592, 0.6214, 0.4907, 0.6195, 0.4908, 0.6195, 0.2592, 0.6232, 0.2537, 0.6232, 0.2555, 0.6213, 0.2555, 0.6213, 0.2537, 0.3731, 0.7409, 0.3728, 0.7449, 0.371, 0.7448, 0.3713, 0.7409, 0.3758, 0.7529, 0.378, 0.7525, 0.3782, 0.7542, 0.3761, 0.7544, 0.6195, 0.003676, 0.6195, 0.005515, 0.6158, 0.005515, 0.6158, 0.003676, 0.3782, 0.5032, 0.3802, 0.5034, 0.3803, 0.5053, 0.3784, 0.5052, 0.3706, 0.5011, 0.3708, 0.5032, 0.3692, 0.5034, 0.369, 0.5014, 0.1305, 0.7482, 0.1305, 0.7463, 0.1342, 0.7463, 0.1342, 0.7482, 0.369, 0.7486, 0.3706, 0.7489, 0.3703, 0.751, 0.3689, 0.7506, 0.1342, 0.7482, 0.1342, 0.7463, 0.3657, 0.7464, 0.3657, 0.7483, 0.3657, 0.7483, 0.369, 0.7486, 0.3689, 0.7506, 0.3657, 0.7501, 0.6213, 0.2555, 0.6213, 0.2592, 0.6195, 0.2592, 0.6195, 0.2555, 0.3734, 0.7535, 0.3758, 0.7529, 0.3761, 0.7544, 0.374, 0.7547, 0.8732, 0.7482, 0.875, 0.7482, 0.875, 0.75, 0.8732, 0.75, 0.1268, 0.7463, 0.1268, 0.7482, 0.125, 0.7482, 0.125, 0.7463, 0.6195, 0.2537, 0.6195, 0.2555, 0.6158, 0.2555, 0.6158, 0.2537, 0.3692, 0.5034, 0.3693, 0.5053, 0.3658, 0.5055, 0.3657, 0.5036, 0.3703, 0.499, 0.3706, 0.5011, 0.369, 0.5014, 0.3689, 0.4994, 0.3805, 0.9908, 0.3805, 0.9945, 0.3787, 0.9945, 0.3787, 0.9908, 0.3801, 0.4978, 0.3801, 0.4996, 0.3779, 0.4993, 0.378, 0.4975, 0.6159, 0.5018, 0.3841, 0.5018, 0.3841, 0.4999, 0.6159, 0.4999, 0.3708, 0.7468, 0.3725, 0.747, 0.3721, 0.7492, 0.3706, 0.7489, 0.3764, 0.756, 0.3784, 0.7558, 0.3786, 0.7593, 0.3767, 0.7593, 0.6292, 0.5032, 0.6308, 0.5034, 0.6307, 0.5053, 0.629, 0.5052, 0.3805, 0.001838, 0.3842, 0.001838, 0.3842, 0.003676, 0.3805, 0.003676, 0.8695, 0.5037, 0.8695, 0.5055, 0.8658, 0.5055, 0.8658, 0.5037, 0.3805, 0.005515, 0.3842, 0.005515, 0.3842, 0.009191, 0.3805, 0.009191, 0.375, 0.0, 0.3768, 0.0, 0.3768, 0.001838, 0.375, 0.001838, 0.3737, 0.5006, 0.3743, 0.5029, 0.3725, 0.503, 0.3721, 0.5008, 0.6216, 0.4942, 0.6236, 0.494, 0.6239, 0.4956, 0.6218, 0.4958, 0.6216, 0.5052, 0.6214, 0.5091, 0.6195, 0.5092, 0.6197, 0.5053, 0.6311, 0.4994, 0.6343, 0.4999, 0.6343, 0.5017, 0.631, 0.5014, 0.378, 0.7488, 0.3779, 0.7507, 0.3756, 0.7513, 0.3758, 0.7492, 0.6214, 0.5091, 0.6214, 0.7409, 0.6195, 0.7408, 0.6195, 0.5092, 0.8658, 0.7445, 0.8658, 0.7463, 0.6343, 0.7464, 0.6342, 0.7445, 0.6197, 0.7557, 0.6195, 0.7592, 0.6158, 0.7592, 0.6158, 0.7556, 0.8732, 0.7445, 0.875, 0.7445, 0.875, 0.7463, 0.8732, 0.7463, 0.1287, 0.7445, 0.1287, 0.7463, 0.1268, 0.7463, 0.1268, 0.7445, 0.6308, 0.7466, 0.631, 0.7486, 0.6294, 0.7489, 0.6292, 0.7468, 0.3721, 0.5008, 0.3725, 0.503, 0.3708, 0.5032, 0.3706, 0.5011, 0.6195, 0.2518, 0.6195, 0.2537, 0.6158, 0.2537, 0.6158, 0.2518, 0.3805, 0.003676, 0.3842, 0.003676, 0.3842, 0.005515, 0.3805, 0.005515, 0.3787, 0.003676, 0.3805, 0.003676, 0.3805, 0.005515, 0.3787, 0.005515, 0.3787, 0.009191, 0.3787, 0.2408, 0.3768, 0.2408, 0.3768, 0.009191, 0.3801, 0.5015, 0.3841, 0.5018, 0.3841, 0.5036, 0.3802, 0.5034, 0.6216, 0.7558, 0.6214, 0.7593, 0.6195, 0.7592, 0.6197, 0.7557, 0.6275, 0.4975, 0.6263, 0.5006, 0.6242, 0.5008, 0.6244, 0.4987, 0.3706, 0.7489, 0.3721, 0.7492, 0.3715, 0.7516, 0.3703, 0.751, 0.6198, 0.5034, 0.6197, 0.5053, 0.6158, 0.5055, 0.6159, 0.5036, 0.3841, 0.7519, 0.3841, 0.7501, 0.6159, 0.7501, 0.6159, 0.7519, 0.1287, 0.5055, 0.1305, 0.5055, 0.1305, 0.5092, 0.1287, 0.5092, 0.6213, 0.2482, 0.6232, 0.2482, 0.6232, 0.25, 0.6213, 0.25, 0.3787, 0.9908, 0.3787, 0.9945, 0.3768, 0.9945, 0.3768, 0.9908, 0.3801, 0.4996, 0.3841, 0.4999, 0.3841, 0.5018, 0.3801, 0.5015, 0.3805, 0.2445, 0.3805, 0.2463, 0.3787, 0.2463, 0.3787, 0.2445, 0.3787, 0.2463, 0.3787, 0.2482, 0.3768, 0.2482, 0.3768, 0.2463, 0.6159, 0.4963, 0.6198, 0.496, 0.6199, 0.4978, 0.6159, 0.4981, 0.3805, 0.9963, 0.3805, 0.9982, 0.3787, 0.9982, 0.3787, 0.9963, 0.3744, 0.7561, 0.3764, 0.756, 0.3767, 0.7593, 0.3749, 0.7593, 0.6213, 0.003676, 0.6213, 0.005515, 0.6195, 0.005515, 0.6195, 0.003676, 0.6294, 0.7489, 0.6297, 0.751, 0.6285, 0.7516, 0.6279, 0.7492, 0.3725, 0.4975, 0.3756, 0.4987, 0.3758, 0.5008, 0.3737, 0.5006, 0.3768, 0.0, 0.3787, 0.0, 0.3787, 0.001838, 0.3768, 0.001838, 0.3768, 0.9908, 0.3768, 0.9945, 0.375, 0.9945, 0.375, 0.9908, 0.3765, 0.5051, 0.3784, 0.5052, 0.3786, 0.5091, 0.3768, 0.5091, 0.6159, 0.4981, 0.6199, 0.4978, 0.6199, 0.4996, 0.6159, 0.4999, 0.1305, 0.7463, 0.1305, 0.7482, 0.1287, 0.7482, 0.1287, 0.7463, 0.6195, 0.2445, 0.6213, 0.2445, 0.6213, 0.2463, 0.6195, 0.2463, 0.1305, 0.5037, 0.1342, 0.5037, 0.1342, 0.5055, 0.1305, 0.5055, 0.3787, 0.9963, 0.3787, 0.9982, 0.3768, 0.9982, 0.3768, 0.9963, 0.3805, 0.9982, 0.3805, 0.9963, 0.3842, 0.9963, 0.3842, 0.9982, 0.3802, 0.7466, 0.3801, 0.7485, 0.378, 0.7488, 0.3782, 0.7468, 0.6195, 0.25, 0.6195, 0.2518, 0.6158, 0.2518, 0.6158, 0.25, 0.3805, 0.7408, 0.3803, 0.7447, 0.3784, 0.7448, 0.3786, 0.7409, 0.3768, 0.9963, 0.3768, 0.9982, 0.375, 0.9982, 0.375, 0.9963, 0.3768, 0.2482, 0.3768, 0.25, 0.375, 0.25, 0.375, 0.2482, 0.8732, 0.5, 0.8732, 0.5018, 0.8713, 0.5018, 0.8713, 0.5, 0.3841, 0.7501, 0.3801, 0.7504, 0.3801, 0.7485, 0.3841, 0.7482, 0.3731, 0.5091, 0.3731, 0.7409, 0.3713, 0.7409, 0.3713, 0.5091, 0.3694, 0.7408, 0.3693, 0.7447, 0.3658, 0.7445, 0.3658, 0.7408, 0.3842, 0.2463, 0.3842, 0.2445, 0.6158, 0.2445, 0.6158, 0.2463, 0.8732, 0.7408, 0.8732, 0.7445, 0.8713, 0.7445, 0.8713, 0.7408, 0.1305, 0.5, 0.1342, 0.5, 0.1342, 0.5018, 0.1305, 0.5018, 0.3841, 0.7519, 0.6159, 0.7519, 0.6159, 0.7537, 0.3841, 0.7537, 0.3805, 0.9945, 0.3805, 0.9963, 0.3787, 0.9963, 0.3787, 0.9945, 0.3802, 0.496, 0.3801, 0.4978, 0.378, 0.4975, 0.3782, 0.4958, 0.1287, 0.7463, 0.1287, 0.7482, 0.1268, 0.7482, 0.1268, 0.7463, 0.3801, 0.4978, 0.3802, 0.496, 0.3841, 0.4963, 0.3841, 0.4981, 0.3841, 0.4999, 0.3801, 0.4996, 0.3801, 0.4978, 0.3841, 0.4981, 0.3787, 0.9982, 0.3787, 1.0, 0.3768, 1.0, 0.3768, 0.9982, 0.1268, 0.7482, 0.1268, 0.75, 0.125, 0.75, 0.125, 0.7482, 0.8732, 0.7463, 0.875, 0.7463, 0.875, 0.7482, 0.8732, 0.7482, 0.3805, 0.9963, 0.3805, 0.9945, 0.3842, 0.9945, 0.3842, 0.9963, 0.3768, 0.7409, 0.3765, 0.7449, 0.3746, 0.7449, 0.3749, 0.7409, 0.8732, 0.5037, 0.8732, 0.5055, 0.8713, 0.5055, 0.8713, 0.5037, 0.625, 0.003676, 0.625, 0.005515, 0.6232, 0.005515, 0.6232, 0.003676, 0.6158, 0.9963, 0.6195, 0.9963, 0.6195, 0.9982, 0.6158, 0.9982, 0.3805, 0.2408, 0.3805, 0.2445, 0.3787, 0.2445, 0.3787, 0.2408, 0.3708, 0.5032, 0.371, 0.5052, 0.3693, 0.5053, 0.3692, 0.5034, 0.6213, 0.25, 0.6213, 0.2518, 0.6195, 0.2518, 0.6195, 0.25, 0.3782, 0.4958, 0.378, 0.4975, 0.3758, 0.4971, 0.3761, 0.4956, 0.3728, 0.5051, 0.3731, 0.5091, 0.3713, 0.5091, 0.371, 0.5052, 0.8695, 0.5, 0.8695, 0.5018, 0.8658, 0.5018, 0.8658, 0.5, 0.6214, 0.7409, 0.6216, 0.7448, 0.6197, 0.7447, 0.6195, 0.7408, 0.378, 0.4975, 0.3779, 0.4993, 0.3756, 0.4987, 0.3758, 0.4971, 0.3725, 0.4975, 0.3737, 0.5006, 0.3721, 0.5008, 0.3715, 0.4984, 0.3715, 0.4984, 0.3721, 0.5008, 0.3706, 0.5011, 0.3703, 0.499, 0.6308, 0.7466, 0.6307, 0.7447, 0.6342, 0.7445, 0.6343, 0.7464, 0.3805, 0.25, 0.3842, 0.25, 0.3842, 0.2518, 0.3805, 0.2518, 0.6232, 0.2445, 0.625, 0.2445, 0.625, 0.2463, 0.6232, 0.2463, 0.6199, 0.7485, 0.622, 0.7488, 0.6221, 0.7507, 0.6199, 0.7504, 0.3802, 0.7466, 0.3803, 0.7447, 0.3842, 0.7445, 0.3841, 0.7464, 0.3768, 0.2445, 0.3768, 0.2463, 0.375, 0.2463, 0.375, 0.2445, 0.6213, 0.2518, 0.6213, 0.2537, 0.6195, 0.2537, 0.6195, 0.2518, 0.125, 0.5092, 0.1268, 0.5092, 0.1268, 0.7408, 0.125, 0.7408, 0.3787, 0.2445, 0.3787, 0.2463, 0.3768, 0.2463, 0.3768, 0.2445, 0.622, 0.5012, 0.6218, 0.5032, 0.6198, 0.5034, 0.6199, 0.5015, 0.6195, 0.2555, 0.6195, 0.2592, 0.6158, 0.2592, 0.6158, 0.2555, 0.3805, 0.9945, 0.3805, 0.9908, 0.3842, 0.9908, 0.3842, 0.9945, 0.3768, 0.2518, 0.3787, 0.2518, 0.3787, 0.2537, 0.3768, 0.2537, 0.8695, 0.5018, 0.8695, 0.5037, 0.8658, 0.5037, 0.8658, 0.5018, 0.3787, 0.2537, 0.3805, 0.2537, 0.3805, 0.2555, 0.3787, 0.2555, 0.3802, 0.754, 0.3841, 0.7537, 0.3842, 0.7556, 0.3803, 0.7557, 0.3801, 0.7485, 0.3802, 0.7466, 0.3841, 0.7464, 0.3841, 0.7482, 0.6306, 0.7408, 0.6307, 0.7447, 0.629, 0.7448, 0.6287, 0.7409, 0.8695, 0.7463, 0.8713, 0.7463, 0.8713, 0.7482, 0.8695, 0.7482, 0.6279, 0.7492, 0.6285, 0.7516, 0.6275, 0.7525, 0.6263, 0.7494, 0.6263, 0.5006, 0.6279, 0.5008, 0.6275, 0.503, 0.6257, 0.5029, 0.875, 0.5055, 0.875, 0.5092, 0.8732, 0.5092, 0.8732, 0.5055, 0.6294, 0.5011, 0.631, 0.5014, 0.6308, 0.5034, 0.6292, 0.5032, 0.125, 0.5055, 0.1268, 0.5055, 0.1268, 0.5092, 0.125, 0.5092, 0.6238, 0.747, 0.6257, 0.7471, 0.6263, 0.7494, 0.6242, 0.7492, 0.3768, 0.5091, 0.3786, 0.5091, 0.3786, 0.7409, 0.3768, 0.7409, 0.3803, 0.5053, 0.3842, 0.5055, 0.3842, 0.5092, 0.3805, 0.5092, 0.3784, 0.4942, 0.3782, 0.4958, 0.3761, 0.4956, 0.3764, 0.494, 0.6297, 0.499, 0.6311, 0.4994, 0.631, 0.5014, 0.6294, 0.5011, 0.6158, 0.003676, 0.3842, 0.003676, 0.3842, 0.001838, 0.6158, 0.001838, 0.6199, 0.4978, 0.622, 0.4975, 0.6221, 0.4993, 0.6199, 0.4996, 0.6232, 0.001838, 0.6232, 0.003676, 0.6213, 0.003676, 0.6213, 0.001838, 0.3805, 0.2463, 0.3805, 0.2445, 0.3842, 0.2445, 0.3842, 0.2463, 0.3801, 0.7522, 0.3841, 0.7519, 0.3841, 0.7537, 0.3802, 0.754, 0.3842, 0.5055, 0.3841, 0.5036, 0.6159, 0.5036, 0.6158, 0.5055, 0.8713, 0.5055, 0.8713, 0.5092, 0.8695, 0.5092, 0.8695, 0.5055, 0.6307, 0.7447, 0.6308, 0.7466, 0.6292, 0.7468, 0.629, 0.7448, 0.6311, 0.7506, 0.631, 0.7486, 0.6343, 0.7483, 0.6343, 0.7501, 0.6158, 0.7445, 0.6197, 0.7447, 0.6198, 0.7466, 0.6159, 0.7464, 0.3842, 0.9963, 0.3842, 0.9945, 0.6158, 0.9945, 0.6158, 0.9963, 0.375, 0.25, 0.3768, 0.25, 0.3768, 0.2518, 0.375, 0.2518, 0.6266, 0.7535, 0.626, 0.7547, 0.6239, 0.7544, 0.6242, 0.7529, 0.6251, 0.4907, 0.6256, 0.4939, 0.6236, 0.494, 0.6233, 0.4907, 0.3767, 0.4907, 0.3764, 0.494, 0.3744, 0.4939, 0.3749, 0.4907, 0.3768, 0.25, 0.3787, 0.25, 0.3787, 0.2518, 0.3768, 0.2518, 0.378, 0.7525, 0.3801, 0.7522, 0.3802, 0.754, 0.3782, 0.7542, 0.3842, 0.2463, 0.6158, 0.2463, 0.6158, 0.2482, 0.3842, 0.2482, 0.3725, 0.503, 0.3728, 0.5051, 0.371, 0.5052, 0.3708, 0.5032, 0.3842, 0.2518, 0.6158, 0.2518, 0.6158, 0.2537, 0.3842, 0.2537, 0.3787, 0.9945, 0.3787, 0.9963, 0.3768, 0.9963, 0.3768, 0.9945, 0.626, 0.7547, 0.6256, 0.7561, 0.6236, 0.756, 0.6239, 0.7544, 0.3765, 0.7449, 0.3762, 0.747, 0.3743, 0.7471, 0.3746, 0.7449, 0.3805, 0.2555, 0.3842, 0.2555, 0.3842, 0.2592, 0.3805, 0.2592, 0.6307, 0.7447, 0.6306, 0.7408, 0.6342, 0.7408, 0.6342, 0.7445, 0.6195, 0.9963, 0.6213, 0.9963, 0.6213, 0.9982, 0.6195, 0.9982, 0.6279, 0.5008, 0.6294, 0.5011, 0.6292, 0.5032, 0.6275, 0.503, 0.6272, 0.5051, 0.629, 0.5052, 0.6287, 0.5091, 0.6269, 0.5091, 0.6218, 0.5032, 0.6216, 0.5052, 0.6197, 0.5053, 0.6198, 0.5034, 0.6254, 0.5051, 0.6272, 0.5051, 0.6269, 0.5091, 0.6251, 0.5091, 0.3758, 0.4971, 0.3756, 0.4987, 0.3725, 0.4975, 0.3734, 0.4965, 0.6275, 0.747, 0.6279, 0.7492, 0.6263, 0.7494, 0.6257, 0.7471, 0.375, 0.005515, 0.3768, 0.005515, 0.3768, 0.009191, 0.375, 0.009191, 0.3787, 0.005515, 0.3805, 0.005515, 0.3805, 0.009191, 0.3787, 0.009191, 0.875, 0.5018, 0.875, 0.5037, 0.8732, 0.5037, 0.8732, 0.5018, 0.6251, 0.5091, 0.6251, 0.7409, 0.6232, 0.7409, 0.6232, 0.5091, 0.1305, 0.7482, 0.1305, 0.75, 0.1287, 0.75, 0.1287, 0.7482, 0.3786, 0.4907, 0.3787, 0.2592, 0.3805, 0.2592, 0.3805, 0.4908, 0.8695, 0.7408, 0.8695, 0.7445, 0.8658, 0.7445, 0.8658, 0.7408, 0.6216, 0.7448, 0.6235, 0.7449, 0.6238, 0.747, 0.6218, 0.7468, 0.6195, 0.2463, 0.6213, 0.2463, 0.6213, 0.2482, 0.6195, 0.2482, 0.3787, 0.9908, 0.3786, 0.7593, 0.3805, 0.7592, 0.3805, 0.9908, 0.3768, 0.2408, 0.375, 0.2408, 0.375, 0.009191, 0.3768, 0.009191, 0.8713, 0.7408, 0.8713, 0.5092, 0.8732, 0.5092, 0.8732, 0.7408, 0.1268, 0.7445, 0.1268, 0.7463, 0.125, 0.7463, 0.125, 0.7445, 0.1287, 0.5, 0.1305, 0.5, 0.1305, 0.5018, 0.1287, 0.5018, 0.6213, 0.009191, 0.6232, 0.009191, 0.6232, 0.2408, 0.6213, 0.2408, 0.6244, 0.7513, 0.6242, 0.7529, 0.622, 0.7525, 0.6221, 0.7507, 0.1287, 0.7408, 0.1287, 0.7445, 0.1268, 0.7445, 0.1268, 0.7408, 0.3805, 0.2537, 0.3842, 0.2537, 0.3842, 0.2555, 0.3805, 0.2555, 0.3786, 0.7409, 0.3784, 0.7448, 0.3765, 0.7449, 0.3768, 0.7409, 0.6269, 0.7409, 0.6272, 0.7449, 0.6254, 0.7449, 0.6251, 0.7409, 0.3725, 0.7525, 0.3756, 0.7513, 0.3758, 0.7529, 0.3734, 0.7535, 0.6232, 0.2463, 0.625, 0.2463, 0.625, 0.2482, 0.6232, 0.2482, 0.6199, 0.7504, 0.6199, 0.7522, 0.6159, 0.7519, 0.6159, 0.7501, 0.1305, 0.7408, 0.1305, 0.7445, 0.1287, 0.7445, 0.1287, 0.7408, 0.6263, 0.5006, 0.6257, 0.5029, 0.6238, 0.503, 0.6242, 0.5008, 0.8695, 0.5055, 0.8695, 0.5092, 0.8658, 0.5092, 0.8658, 0.5055, 0.8658, 0.7463, 0.8695, 0.7463, 0.8695, 0.7482, 0.8658, 0.7482, 0.6287, 0.5091, 0.6306, 0.5092, 0.6306, 0.7408, 0.6287, 0.7409, 0.6242, 0.7529, 0.6239, 0.7544, 0.6218, 0.7542, 0.622, 0.7525, 0.6195, 0.9945, 0.6213, 0.9945, 0.6213, 0.9963, 0.6195, 0.9963, 0.8658, 0.7445, 0.8695, 0.7445, 0.8695, 0.7463, 0.8658, 0.7463, 0.3805, 0.2518, 0.3842, 0.2518, 0.3842, 0.2537, 0.3805, 0.2537, 0.3768, 0.2592, 0.3787, 0.2592, 0.3786, 0.4907, 0.3767, 0.4907, 0.625, 0.005515, 0.625, 0.009191, 0.6232, 0.009191, 0.6232, 0.005515, 0.1268, 0.5, 0.1287, 0.5, 0.1287, 0.5018, 0.1268, 0.5018, 0.3758, 0.7492, 0.3756, 0.7513, 0.3725, 0.7525, 0.3737, 0.7494, 0.3768, 0.2463, 0.3768, 0.2482, 0.375, 0.2482, 0.375, 0.2463, 0.625, 0.2408, 0.625, 0.2445, 0.6232, 0.2445, 0.6232, 0.2408, 0.6158, 0.4944, 0.6197, 0.4943, 0.6198, 0.496, 0.6159, 0.4963, 0.1268, 0.5018, 0.1287, 0.5018, 0.1287, 0.5037, 0.1268, 0.5037, 0.3693, 0.7447, 0.371, 0.7448, 0.3708, 0.7468, 0.3692, 0.7466, 0.8713, 0.7408, 0.8713, 0.7445, 0.8695, 0.7445, 0.8695, 0.7408, 0.6232, 0.7409, 0.6235, 0.7449, 0.6216, 0.7448, 0.6214, 0.7409, 0.3693, 0.5053, 0.3694, 0.5092, 0.3658, 0.5092, 0.3658, 0.5055, 0.631, 0.7486, 0.6311, 0.7506, 0.6297, 0.751, 0.6294, 0.7489, 0.3842, 0.25, 0.3805, 0.25, 0.3805, 0.2482, 0.3842, 0.2482, 0.3761, 0.4956, 0.3758, 0.4971, 0.3734, 0.4965, 0.374, 0.4953, 0.625, 0.25, 0.625, 0.2518, 0.6232, 0.2518, 0.6232, 0.25, 0.3762, 0.747, 0.3758, 0.7492, 0.3737, 0.7494, 0.3743, 0.7471, 0.6254, 0.5051, 0.6251, 0.5091, 0.6232, 0.5091, 0.6235, 0.5051, 0.3842, 0.2518, 0.3842, 0.25, 0.6158, 0.25, 0.6158, 0.2518, 0.6232, 0.005515, 0.6232, 0.009191, 0.6213, 0.009191, 0.6213, 0.005515, 0.3758, 0.5008, 0.378, 0.5012, 0.3782, 0.5032, 0.3762, 0.503, 0.3805, 0.0, 0.3842, 0.0, 0.3842, 0.001838, 0.3805, 0.001838, 0.6218, 0.7542, 0.6216, 0.7558, 0.6197, 0.7557, 0.6198, 0.754, 0.6221, 0.4993, 0.622, 0.5012, 0.6199, 0.5015, 0.6199, 0.4996, 0.3805, 0.2482, 0.3805, 0.2463, 0.3842, 0.2463, 0.3842, 0.2482, 0.6197, 0.5053, 0.6195, 0.5092, 0.6158, 0.5092, 0.6158, 0.5055, 0.1342, 0.5037, 0.1342, 0.5018, 0.3657, 0.5017, 0.3657, 0.5036, 0.6199, 0.4996, 0.6199, 0.5015, 0.6159, 0.5018, 0.6159, 0.4999, 0.6257, 0.5029, 0.6254, 0.5051, 0.6235, 0.5051, 0.6238, 0.503, 0.6232, 0.0, 0.6232, 0.001838, 0.6213, 0.001838, 0.6213, 0.0, 0.6275, 0.7525, 0.6266, 0.7535, 0.6242, 0.7529, 0.6244, 0.7513, 0.8713, 0.7482, 0.8732, 0.7482, 0.8732, 0.75, 0.8713, 0.75, 0.6221, 0.7507, 0.622, 0.7525, 0.6199, 0.7522, 0.6199, 0.7504, 0.625, 0.2555, 0.625, 0.2592, 0.6232, 0.2592, 0.6232, 0.2555, 0.3768, 0.2592, 0.3767, 0.4907, 0.3749, 0.4907, 0.375, 0.2592, 0.6195, 0.9982, 0.6213, 0.9982, 0.6213, 1.0, 0.6195, 1.0, 0.629, 0.7448, 0.6292, 0.7468, 0.6275, 0.747, 0.6272, 0.7449, 0.3787, 0.2408, 0.3787, 0.2445, 0.3768, 0.2445, 0.3768, 0.2408, 0.8732, 0.5018, 0.8732, 0.5037, 0.8713, 0.5037, 0.8713, 0.5018, 0.631, 0.5014, 0.6343, 0.5017, 0.6343, 0.5036, 0.6308, 0.5034, 0.1287, 0.5037, 0.1305, 0.5037, 0.1305, 0.5055, 0.1287, 0.5055, 0.3801, 0.7485, 0.3801, 0.7504, 0.3779, 0.7507, 0.378, 0.7488, 0.3786, 0.4907, 0.3784, 0.4942, 0.3764, 0.494, 0.3767, 0.4907, 0.6195, 0.005515, 0.6195, 0.009191, 0.6158, 0.009191, 0.6158, 0.005515, 0.1268, 0.7408, 0.1268, 0.7445, 0.125, 0.7445, 0.125, 0.7408, 0.6236, 0.494, 0.6256, 0.4939, 0.626, 0.4953, 0.6239, 0.4956, 0.6232, 0.25, 0.6232, 0.2518, 0.6213, 0.2518, 0.6213, 0.25, 0.6285, 0.4984, 0.6297, 0.499, 0.6294, 0.5011, 0.6279, 0.5008, 0.375, 0.2555, 0.3768, 0.2555, 0.3768, 0.2592, 0.375, 0.2592, 0.875, 0.7408, 0.8732, 0.7408, 0.8732, 0.5092, 0.875, 0.5092, 0.6159, 0.4981, 0.6159, 0.4999, 0.3841, 0.4999, 0.3841, 0.4981, 0.375, 0.2537, 0.3768, 0.2537, 0.3768, 0.2555, 0.375, 0.2555, 0.3779, 0.7507, 0.3801, 0.7504, 0.3801, 0.7522, 0.378, 0.7525, 0.6159, 0.7482, 0.6159, 0.7501, 0.3841, 0.7501, 0.3841, 0.7482, 0.3842, 0.7592, 0.3842, 0.9908, 0.3805, 0.9908, 0.3805, 0.7592, 0.1342, 0.7408, 0.3658, 0.7408, 0.3658, 0.7445, 0.1342, 0.7445, 0.8658, 0.5092, 0.8695, 0.5092, 0.8695, 0.7408, 0.8658, 0.7408, 0.8658, 0.7408, 0.8658, 0.7445, 0.6342, 0.7445, 0.6342, 0.7408, 0.6158, 0.7592, 0.6158, 0.9908, 0.3842, 0.9908, 0.3842, 0.7592, 0.6158, 0.4908, 0.6158, 0.4944, 0.3842, 0.4944, 0.3842, 0.4908, 0.6158, 0.009191, 0.6195, 0.009191, 0.6195, 0.2408, 0.6158, 0.2408, 0.3842, 0.7592, 0.3842, 0.7556, 0.6158, 0.7556, 0.6158, 0.7592, 0.3802, 0.5034, 0.3841, 0.5036, 0.3842, 0.5055, 0.3803, 0.5053, 0.3842, 0.9908, 0.6158, 0.9908, 0.6158, 0.9945, 0.3842, 0.9945, 0.375, 0.9908, 0.3749, 0.7593, 0.3767, 0.7593, 0.3768, 0.9908, 0.6158, 0.4908, 0.6158, 0.2592, 0.6195, 0.2592, 0.6195, 0.4908, 0.1268, 0.5092, 0.1287, 0.5092, 0.1287, 0.7408, 0.1268, 0.7408, 0.3842, 0.5092, 0.3842, 0.5055, 0.6158, 0.5055, 0.6158, 0.5092, 0.1305, 0.5092, 0.1342, 0.5092, 0.1342, 0.7408, 0.1305, 0.7408, 0.6342, 0.5092, 0.6342, 0.5055, 0.8658, 0.5055, 0.8658, 0.5092, 0.1305, 0.7445, 0.1305, 0.7408, 0.1342, 0.7408, 0.1342, 0.7445, 0.3842, 0.2408, 0.6158, 0.2408, 0.6158, 0.2445, 0.3842, 0.2445, 0.6158, 0.7408, 0.6158, 0.7445, 0.3842, 0.7445, 0.3842, 0.7408, 0.3658, 0.5092, 0.3694, 0.5092, 0.3694, 0.7408, 0.3658, 0.7408, 0.3658, 0.5092, 0.3658, 0.7408, 0.1342, 0.7408, 0.1342, 0.5092, 0.3658, 0.5055, 0.3658, 0.5092, 0.1342, 0.5092, 0.1342, 0.5055, 0.1342, 0.7482, 0.3657, 0.7483, 0.3657, 0.7501, 0.1342, 0.75, 0.3842, 0.7445, 0.6158, 0.7445, 0.6159, 0.7464, 0.3841, 0.7464, 0.6232, 0.2592, 0.6233, 0.4907, 0.6214, 0.4907, 0.6213, 0.2592, 0.6269, 0.7409, 0.6269, 0.5091, 0.6287, 0.5091, 0.6287, 0.7409, 0.3657, 0.4999, 0.3657, 0.5017, 0.1342, 0.5018, 0.1342, 0.5, 0.8713, 0.5092, 0.8713, 0.7408, 0.8695, 0.7408, 0.8695, 0.5092, 0.6232, 0.9908, 0.6233, 0.7593, 0.6251, 0.7593, 0.625, 0.9908, 0.6214, 0.5091, 0.6232, 0.5091, 0.6232, 0.7409, 0.6214, 0.7409, 0.3768, 0.2537, 0.3787, 0.2537, 0.3787, 0.2555, 0.3768, 0.2555, 0.6198, 0.7466, 0.6218, 0.7468, 0.622, 0.7488, 0.6199, 0.7485, 0.3841, 0.7537, 0.6159, 0.7537, 0.6158, 0.7556, 0.3842, 0.7556, 0.3768, 0.9982, 0.3768, 1.0, 0.375, 1.0, 0.375, 0.9982, 0.3768, 0.003676, 0.3787, 0.003676, 0.3787, 0.005515, 0.3768, 0.005515, 0.6238, 0.503, 0.6235, 0.5051, 0.6216, 0.5052, 0.6218, 0.5032, 0.8658, 0.7482, 0.6343, 0.7483, 0.6343, 0.7464, 0.8658, 0.7463, 0.6269, 0.7409, 0.6251, 0.7409, 0.6251, 0.5091, 0.6269, 0.5091, 0.3805, 0.5092, 0.3805, 0.7408, 0.3786, 0.7409, 0.3786, 0.5091, 0.378, 0.5012, 0.3801, 0.5015, 0.3802, 0.5034, 0.3782, 0.5032, 0.6292, 0.7468, 0.6294, 0.7489, 0.6279, 0.7492, 0.6275, 0.747, 0.374, 0.7547, 0.3761, 0.7544, 0.3764, 0.756, 0.3744, 0.7561, 0.6158, 0.7408, 0.6158, 0.5092, 0.6195, 0.5092, 0.6195, 0.7408, 0.6158, 0.5092, 0.6158, 0.7408, 0.3842, 0.7408, 0.3842, 0.5092, 0.8713, 0.5, 0.8713, 0.5018, 0.8695, 0.5018, 0.8695, 0.5, 0.3768, 0.9908, 0.3767, 0.7593, 0.3786, 0.7593, 0.3787, 0.9908, 0.3713, 0.7409, 0.371, 0.7448, 0.3693, 0.7447, 0.3694, 0.7408, 0.3805, 0.009191, 0.3842, 0.009191, 0.3842, 0.2408, 0.3805, 0.2408, 0.6308, 0.5034, 0.6343, 0.5036, 0.6342, 0.5055, 0.6307, 0.5053, 0.6239, 0.7544, 0.6236, 0.756, 0.6216, 0.7558, 0.6218, 0.7542, 0.8658, 0.7482, 0.8658, 0.75, 0.6343, 0.7501, 0.6343, 0.7483, 0.3842, 0.2592, 0.3842, 0.2555, 0.6158, 0.2555, 0.6158, 0.2592, 0.6158, 0.009191, 0.6158, 0.2408, 0.3842, 0.2408, 0.3842, 0.009191, 0.8713, 0.5018, 0.8713, 0.5037, 0.8695, 0.5037, 0.8695, 0.5018, 0.3803, 0.7557, 0.3842, 0.7556, 0.3842, 0.7592, 0.3805, 0.7592, 0.6232, 0.2592, 0.625, 0.2592, 0.6251, 0.4907, 0.6233, 0.4907, 0.6342, 0.5055, 0.6343, 0.5036, 0.8658, 0.5037, 0.8658, 0.5055, 0.3805, 0.2463, 0.3805, 0.2482, 0.3787, 0.2482, 0.3787, 0.2463, 0.3841, 0.4963, 0.3842, 0.4944, 0.6158, 0.4944, 0.6159, 0.4963, 0.1268, 0.5037, 0.1287, 0.5037, 0.1287, 0.5055, 0.1268, 0.5055, 0.3803, 0.4943, 0.3805, 0.4908, 0.3842, 0.4908, 0.3842, 0.4944, 0.3768, 0.9945, 0.3768, 0.9963, 0.375, 0.9963, 0.375, 0.9945, 0.3805, 0.2445, 0.3805, 0.2408, 0.3842, 0.2408, 0.3842, 0.2445, 0.6159, 0.5018, 0.6159, 0.5036, 0.3841, 0.5036, 0.3841, 0.5018, 0.3743, 0.5029, 0.3746, 0.5051, 0.3728, 0.5051, 0.3725, 0.503, 0.6232, 0.003676, 0.6232, 0.005515, 0.6213, 0.005515, 0.6213, 0.003676, 0.6275, 0.503, 0.6292, 0.5032, 0.629, 0.5052, 0.6272, 0.5051, 0.8658, 0.5092, 0.8658, 0.7408, 0.6342, 0.7408, 0.6342, 0.5092, 0.3743, 0.5029, 0.3762, 0.503, 0.3765, 0.5051, 0.3746, 0.5051, 0.3842, 0.2555, 0.3842, 0.2537, 0.6158, 0.2537, 0.6158, 0.2555, 0.8658, 0.5, 0.8658, 0.5018, 0.6343, 0.5017, 0.6343, 0.4999, 0.3787, 0.001838, 0.3805, 0.001838, 0.3805, 0.003676, 0.3787, 0.003676, 0.3787, 0.2518, 0.3805, 0.2518, 0.3805, 0.2537, 0.3787, 0.2537, 0.3787, 0.0, 0.3805, 0.0, 0.3805, 0.001838, 0.3787, 0.001838, 0.125, 0.5037, 0.1268, 0.5037, 0.1268, 0.5055, 0.125, 0.5055, 0.6198, 0.496, 0.6218, 0.4958, 0.622, 0.4975, 0.6199, 0.4978, 0.622, 0.7525, 0.6218, 0.7542, 0.6198, 0.754, 0.6199, 0.7522, 0.3842, 0.9982, 0.3842, 0.9963, 0.6158, 0.9963, 0.6158, 0.9982, 0.3761, 0.7544, 0.3782, 0.7542, 0.3784, 0.7558, 0.3764, 0.756, 0.6158, 0.2482, 0.6158, 0.25, 0.3842, 0.25, 0.3842, 0.2482, 0.3784, 0.7448, 0.3782, 0.7468, 0.3762, 0.747, 0.3765, 0.7449, 0.3842, 0.003676, 0.6158, 0.003676, 0.6158, 0.005515, 0.3842, 0.005515, 0.3768, 0.5091, 0.3768, 0.7409, 0.3749, 0.7409, 0.3749, 0.5091, 0.875, 0.5037, 0.875, 0.5055, 0.8732, 0.5055, 0.8732, 0.5037, 0.3803, 0.7447, 0.3805, 0.7408, 0.3842, 0.7408, 0.3842, 0.7445, 0.3762, 0.503, 0.3782, 0.5032, 0.3784, 0.5052, 0.3765, 0.5051, 0.6306, 0.5092, 0.6342, 0.5092, 0.6342, 0.7408, 0.6306, 0.7408, 0.6158, 0.2592, 0.6158, 0.4908, 0.3842, 0.4908, 0.3842, 0.2592, 0.6257, 0.5029, 0.6275, 0.503, 0.6272, 0.5051, 0.6254, 0.5051, 0.371, 0.7448, 0.3728, 0.7449, 0.3725, 0.747, 0.3708, 0.7468, 0.3842, 0.5092, 0.3842, 0.7408, 0.3805, 0.7408, 0.3805, 0.5092, 0.3787, 0.25, 0.3805, 0.25, 0.3805, 0.2518, 0.3787, 0.2518, 0.6213, 0.001838, 0.6213, 0.003676, 0.6195, 0.003676, 0.6195, 0.001838, 0.3842, 0.009191, 0.3842, 0.005515, 0.6158, 0.005515, 0.6158, 0.009191, 0.3764, 0.494, 0.3761, 0.4956, 0.374, 0.4953, 0.3744, 0.4939, 0.6158, 0.7592, 0.6195, 0.7592, 0.6195, 0.9908, 0.6158, 0.9908, 0.3787, 0.009191, 0.3805, 0.009191, 0.3805, 0.2408, 0.3787, 0.2408, 0.6272, 0.7449, 0.6275, 0.747, 0.6257, 0.7471, 0.6254, 0.7449, 0.3842, 0.001838, 0.3842, 0.0, 0.6158, 0.0, 0.6158, 0.001838, 0.3805, 0.9982, 0.3805, 1.0, 0.3787, 1.0, 0.3787, 0.9982, 0.3842, 0.9982, 0.6158, 0.9982, 0.6158, 1.0, 0.3842, 1.0, 0.1305, 0.5055, 0.1342, 0.5055, 0.1342, 0.5092, 0.1305, 0.5092])
me_cube_002.use_remesh_fix_poles = True
me_cube_002.use_remesh_preserve_attributes = False
me_cube_002.use_mirror_vertex_groups = False
me_cube_002.update()

# ---- objects
ob_cube = bpy.data.objects.new('Cube', me_cube_002)

# ---- transforms, parenting, visibility, modifiers, constraints
ob_cube.location = (0.0, 0.0, 0.0)
ob_cube.lineart.crease_threshold = 0.0

# ---- collection membership
col_collection.objects.link(ob_cube)

# ---- scene / render settings (as saved in the file)
scene.frame_start = 1; scene.frame_end = 250; scene.frame_set(1)
scene.render.engine = 'BLENDER_EEVEE_NEXT'
scene.cycles.use_denoising = False
scene.cycles.samples = 128
scene.cycles.sampling_pattern = 'TABULATED_SOBOL'
scene.cycles.use_adaptive_sampling = False
scene.cycles.use_light_tree = False
scene.view_settings.view_transform = 'Filmic'
bpy.context.view_layer.update()

# ---- added for rendering (the .blend has no active camera and no usable light): camera, sun
cam_auto = bpy.data.cameras.new('AutoCamera')
cam_auto.lens = 50.0
cam_auto.sensor_width = 36.0
cam_auto.clip_end = 1000.0
ob_auto_camera = bpy.data.objects.new('AutoCamera', cam_auto)
scene.collection.objects.link(ob_auto_camera)
ob_auto_camera.location = (3.1985, -3.8382, 2.5588)
ob_auto_camera.rotation_euler = (1.09748, -7.21219e-08, 0.694738)
scene.camera = ob_auto_camera
light_auto_sun = bpy.data.lights.new('AutoSun', 'SUN')
light_auto_sun.energy = 3.0
light_auto_sun.angle = 0.0523599
ob_auto_sun = bpy.data.objects.new('AutoSun', light_auto_sun)
scene.collection.objects.link(ob_auto_sun)
ob_auto_sun.rotation_euler = (0.872665, 0.174533, 0.523599)
bpy.context.view_layer.update()
